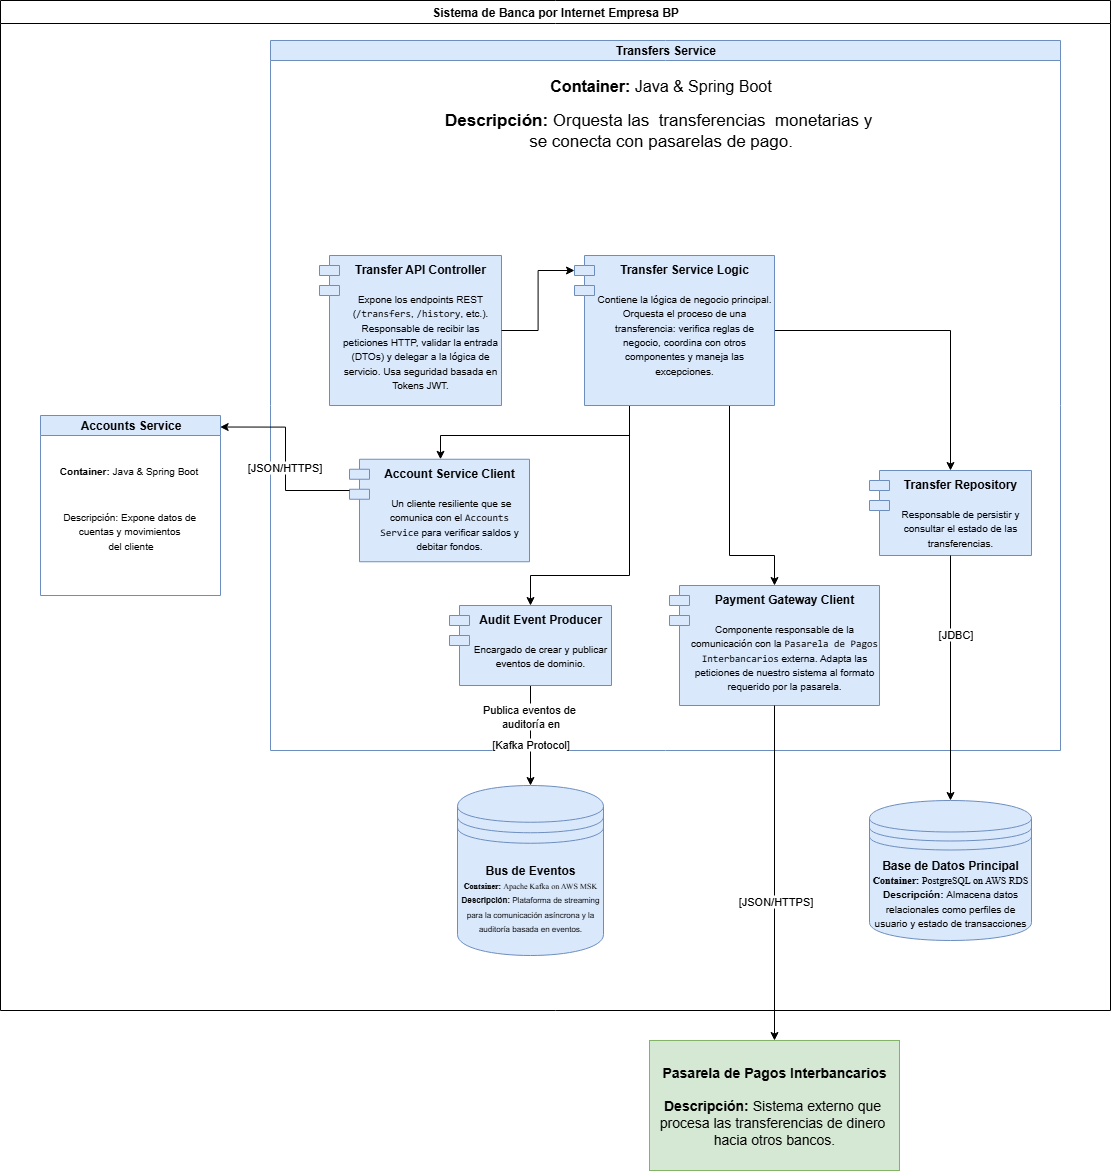

The diagram above was exported from draw.io. Its source (the exported page's mxGraphModel, read from the mxfile embedded in the PNG):
<mxGraphModel dx="1004" dy="1510" grid="1" gridSize="10" guides="1" tooltips="1" connect="1" arrows="1" fold="1" page="1" pageScale="1" pageWidth="827" pageHeight="1169" math="0" shadow="0">
  <root>
    <mxCell id="0" />
    <mxCell id="1" parent="0" />
    <mxCell id="casUEjv80uJRFfRJVMtn-1" value="Sistema de Banca por Internet Empresa BP" style="swimlane;whiteSpace=wrap;html=1;" vertex="1" parent="1">
      <mxGeometry x="2040" y="210" width="1110" height="1010" as="geometry">
        <mxRectangle x="40" y="360" width="140" height="30" as="alternateBounds" />
      </mxGeometry>
    </mxCell>
    <mxCell id="casUEjv80uJRFfRJVMtn-25" value="Transfers Service" style="swimlane;startSize=20;html=1;fillColor=#dae8fc;strokeColor=#6c8ebf;" vertex="1" parent="casUEjv80uJRFfRJVMtn-1">
      <mxGeometry x="270" y="40" width="790" height="710" as="geometry" />
    </mxCell>
    <mxCell id="casUEjv80uJRFfRJVMtn-26" value="&lt;font style=&quot;font-size: 16px;&quot;&gt;&lt;b style=&quot;&quot;&gt;Container:&lt;/b&gt; Java &amp;amp; Spring Boot&lt;/font&gt;" style="text;html=1;align=center;verticalAlign=middle;resizable=0;points=[];autosize=1;strokeColor=none;fillColor=none;" vertex="1" parent="casUEjv80uJRFfRJVMtn-25">
      <mxGeometry x="270" y="30" width="240" height="30" as="geometry" />
    </mxCell>
    <mxCell id="casUEjv80uJRFfRJVMtn-27" value="&lt;font style=&quot;font-size: 17px;&quot;&gt;&lt;font style=&quot;&quot;&gt;&lt;b&gt;Descripción:&lt;/b&gt;&amp;nbsp;&lt;/font&gt;Orquesta las&amp;nbsp;&amp;nbsp;&lt;span style=&quot;background-color: transparent; color: light-dark(rgb(0, 0, 0), rgb(255, 255, 255));&quot;&gt;transferencias&amp;nbsp;&amp;nbsp;&lt;/span&gt;&lt;span style=&quot;background-color: transparent; color: light-dark(rgb(0, 0, 0), rgb(255, 255, 255));&quot;&gt;monetarias y&amp;nbsp;&lt;/span&gt;&lt;/font&gt;&lt;div&gt;&lt;font style=&quot;font-size: 17px;&quot;&gt;&lt;span style=&quot;background-color: transparent; color: light-dark(rgb(0, 0, 0), rgb(255, 255, 255));&quot;&gt;se conecta&amp;nbsp;&lt;/span&gt;&lt;span style=&quot;background-color: transparent; color: light-dark(rgb(0, 0, 0), rgb(255, 255, 255));&quot;&gt;con pasarelas de pago.&lt;/span&gt;&lt;/font&gt;&lt;/div&gt;" style="text;html=1;align=center;verticalAlign=middle;resizable=0;points=[];autosize=1;strokeColor=none;fillColor=none;" vertex="1" parent="casUEjv80uJRFfRJVMtn-25">
      <mxGeometry x="160" y="65" width="460" height="50" as="geometry" />
    </mxCell>
    <mxCell id="casUEjv80uJRFfRJVMtn-38" value="&lt;b&gt;Transfer API Controller&lt;/b&gt;&lt;div&gt;&lt;font style=&quot;font-size: 9px;&quot;&gt;&lt;br&gt;&lt;/font&gt;&lt;/div&gt;&lt;div&gt;&lt;font style=&quot;font-size: 10px;&quot;&gt;Expone los endpoints REST (&lt;code style=&quot;&quot;&gt;/transfers&lt;/code&gt;, &lt;code style=&quot;&quot;&gt;/history&lt;/code&gt;, etc.). Responsable de recibir las peticiones HTTP, validar la entrada (DTOs) y delegar a la lógica de servicio. Usa seguridad basada en Tokens JWT.&lt;/font&gt;&lt;b&gt;&lt;/b&gt;&lt;/div&gt;" style="shape=module;align=left;spacingLeft=20;align=center;verticalAlign=top;whiteSpace=wrap;html=1;fillColor=#dae8fc;strokeColor=#6c8ebf;" vertex="1" parent="casUEjv80uJRFfRJVMtn-1">
      <mxGeometry x="319" y="255" width="182" height="150" as="geometry" />
    </mxCell>
    <mxCell id="casUEjv80uJRFfRJVMtn-47" style="edgeStyle=orthogonalEdgeStyle;rounded=0;orthogonalLoop=1;jettySize=auto;html=1;entryX=0.5;entryY=0;entryDx=0;entryDy=0;" edge="1" parent="casUEjv80uJRFfRJVMtn-1" source="casUEjv80uJRFfRJVMtn-39" target="casUEjv80uJRFfRJVMtn-40">
      <mxGeometry relative="1" as="geometry">
        <Array as="points">
          <mxPoint x="629" y="435" />
          <mxPoint x="440" y="435" />
        </Array>
      </mxGeometry>
    </mxCell>
    <mxCell id="casUEjv80uJRFfRJVMtn-48" style="edgeStyle=orthogonalEdgeStyle;rounded=0;orthogonalLoop=1;jettySize=auto;html=1;entryX=0.5;entryY=0;entryDx=0;entryDy=0;" edge="1" parent="casUEjv80uJRFfRJVMtn-1" source="casUEjv80uJRFfRJVMtn-39" target="casUEjv80uJRFfRJVMtn-43">
      <mxGeometry relative="1" as="geometry" />
    </mxCell>
    <mxCell id="casUEjv80uJRFfRJVMtn-49" style="edgeStyle=orthogonalEdgeStyle;rounded=0;orthogonalLoop=1;jettySize=auto;html=1;" edge="1" parent="casUEjv80uJRFfRJVMtn-1" source="casUEjv80uJRFfRJVMtn-39" target="casUEjv80uJRFfRJVMtn-44">
      <mxGeometry relative="1" as="geometry">
        <Array as="points">
          <mxPoint x="629" y="575" />
          <mxPoint x="530" y="575" />
        </Array>
      </mxGeometry>
    </mxCell>
    <mxCell id="casUEjv80uJRFfRJVMtn-50" style="edgeStyle=orthogonalEdgeStyle;rounded=0;orthogonalLoop=1;jettySize=auto;html=1;entryX=0.5;entryY=0;entryDx=0;entryDy=0;" edge="1" parent="casUEjv80uJRFfRJVMtn-1" source="casUEjv80uJRFfRJVMtn-39" target="casUEjv80uJRFfRJVMtn-42">
      <mxGeometry relative="1" as="geometry">
        <Array as="points">
          <mxPoint x="729" y="555" />
          <mxPoint x="774" y="555" />
        </Array>
      </mxGeometry>
    </mxCell>
    <mxCell id="casUEjv80uJRFfRJVMtn-39" value="&lt;b&gt;Transfer Service Logic&lt;/b&gt;&lt;div&gt;&lt;b&gt;&lt;br&gt;&lt;/b&gt;&lt;/div&gt;&lt;div&gt;&lt;font style=&quot;font-size: 10px;&quot;&gt;Contiene la lógica de negocio principal. Orquesta el proceso de una transferencia: verifica reglas de negocio, coordina con otros componentes y maneja las excepciones.&lt;/font&gt;&lt;b&gt;&lt;/b&gt;&lt;/div&gt;" style="shape=module;align=left;spacingLeft=20;align=center;verticalAlign=top;whiteSpace=wrap;html=1;fillColor=#dae8fc;strokeColor=#6c8ebf;" vertex="1" parent="casUEjv80uJRFfRJVMtn-1">
      <mxGeometry x="574" y="255" width="200" height="150" as="geometry" />
    </mxCell>
    <mxCell id="casUEjv80uJRFfRJVMtn-40" value="&lt;b&gt;Account Service Client&lt;/b&gt;&lt;div&gt;&lt;b&gt;&lt;br&gt;&lt;/b&gt;&lt;/div&gt;&lt;div&gt;&amp;nbsp;&lt;font style=&quot;font-size: 10px;&quot;&gt;Un cliente resiliente que se comunica con el &lt;code style=&quot;&quot;&gt;Accounts Service&lt;/code&gt; para verificar saldos y debitar fondos.&lt;/font&gt;&lt;b&gt;&lt;/b&gt;&lt;/div&gt;" style="shape=module;align=left;spacingLeft=20;align=center;verticalAlign=top;whiteSpace=wrap;html=1;fillColor=#dae8fc;strokeColor=#6c8ebf;" vertex="1" parent="casUEjv80uJRFfRJVMtn-1">
      <mxGeometry x="349" y="458.75" width="180" height="102.5" as="geometry" />
    </mxCell>
    <mxCell id="casUEjv80uJRFfRJVMtn-42" value="&lt;b&gt;Payment Gateway Client&lt;/b&gt;&lt;div&gt;&lt;b&gt;&lt;br&gt;&lt;/b&gt;&lt;/div&gt;&lt;div&gt;&lt;font style=&quot;font-size: 10px;&quot;&gt;Componente responsable de la comunicación con la &lt;code style=&quot;&quot;&gt;Pasarela de Pagos Interbancarios&lt;/code&gt; externa. Adapta las peticiones de nuestro sistema al formato requerido por la pasarela.&lt;/font&gt;&lt;b&gt;&lt;/b&gt;&lt;/div&gt;" style="shape=module;align=left;spacingLeft=20;align=center;verticalAlign=top;whiteSpace=wrap;html=1;fillColor=#dae8fc;strokeColor=#6c8ebf;" vertex="1" parent="casUEjv80uJRFfRJVMtn-1">
      <mxGeometry x="669" y="585" width="210" height="120" as="geometry" />
    </mxCell>
    <mxCell id="casUEjv80uJRFfRJVMtn-43" value="&lt;b&gt;Transfer Repository&lt;/b&gt;&lt;div&gt;&lt;b&gt;&lt;br&gt;&lt;/b&gt;&lt;/div&gt;&lt;div&gt;&lt;font style=&quot;font-size: 10px;&quot;&gt;Responsable de persistir y consultar el estado de las transferencias.&lt;/font&gt;&lt;b&gt;&lt;/b&gt;&lt;/div&gt;" style="shape=module;align=left;spacingLeft=20;align=center;verticalAlign=top;whiteSpace=wrap;html=1;fillColor=#dae8fc;strokeColor=#6c8ebf;" vertex="1" parent="casUEjv80uJRFfRJVMtn-1">
      <mxGeometry x="869" y="470" width="162" height="85" as="geometry" />
    </mxCell>
    <mxCell id="casUEjv80uJRFfRJVMtn-54" style="edgeStyle=orthogonalEdgeStyle;rounded=0;orthogonalLoop=1;jettySize=auto;html=1;entryX=0.5;entryY=0;entryDx=0;entryDy=0;" edge="1" parent="casUEjv80uJRFfRJVMtn-1" source="casUEjv80uJRFfRJVMtn-44" target="casUEjv80uJRFfRJVMtn-53">
      <mxGeometry relative="1" as="geometry" />
    </mxCell>
    <mxCell id="casUEjv80uJRFfRJVMtn-55" value="Publica eventos de&amp;nbsp;&lt;div&gt;auditoría en&lt;/div&gt;" style="edgeLabel;html=1;align=center;verticalAlign=middle;resizable=0;points=[];" vertex="1" connectable="0" parent="casUEjv80uJRFfRJVMtn-54">
      <mxGeometry x="-0.3842" y="-1" relative="1" as="geometry">
        <mxPoint as="offset" />
      </mxGeometry>
    </mxCell>
    <mxCell id="casUEjv80uJRFfRJVMtn-74" value="[Kafka Protocol]" style="edgeLabel;html=1;align=center;verticalAlign=middle;resizable=0;points=[];" vertex="1" connectable="0" parent="casUEjv80uJRFfRJVMtn-54">
      <mxGeometry x="0.1771" y="-1" relative="1" as="geometry">
        <mxPoint as="offset" />
      </mxGeometry>
    </mxCell>
    <mxCell id="casUEjv80uJRFfRJVMtn-44" value="&lt;b&gt;Audit Event Producer&lt;/b&gt;&lt;div&gt;&lt;b&gt;&lt;br&gt;&lt;/b&gt;&lt;/div&gt;&lt;div&gt;&lt;font style=&quot;font-size: 10px;&quot;&gt;Encargado de crear y publicar eventos de dominio.&lt;/font&gt;&lt;b&gt;&lt;/b&gt;&lt;/div&gt;" style="shape=module;align=left;spacingLeft=20;align=center;verticalAlign=top;whiteSpace=wrap;html=1;fillColor=#dae8fc;strokeColor=#6c8ebf;" vertex="1" parent="casUEjv80uJRFfRJVMtn-1">
      <mxGeometry x="449" y="605" width="162" height="80" as="geometry" />
    </mxCell>
    <mxCell id="casUEjv80uJRFfRJVMtn-46" style="edgeStyle=orthogonalEdgeStyle;rounded=0;orthogonalLoop=1;jettySize=auto;html=1;entryX=0;entryY=0;entryDx=0;entryDy=15;entryPerimeter=0;" edge="1" parent="casUEjv80uJRFfRJVMtn-1" source="casUEjv80uJRFfRJVMtn-38" target="casUEjv80uJRFfRJVMtn-39">
      <mxGeometry relative="1" as="geometry" />
    </mxCell>
    <mxCell id="casUEjv80uJRFfRJVMtn-52" style="edgeStyle=orthogonalEdgeStyle;rounded=0;orthogonalLoop=1;jettySize=auto;html=1;entryX=0.5;entryY=0;entryDx=0;entryDy=0;" edge="1" parent="casUEjv80uJRFfRJVMtn-1" source="casUEjv80uJRFfRJVMtn-43" target="casUEjv80uJRFfRJVMtn-59">
      <mxGeometry relative="1" as="geometry">
        <mxPoint x="949" y="775" as="targetPoint" />
      </mxGeometry>
    </mxCell>
    <mxCell id="casUEjv80uJRFfRJVMtn-73" value="[JDBC]" style="edgeLabel;html=1;align=center;verticalAlign=middle;resizable=0;points=[];" vertex="1" connectable="0" parent="casUEjv80uJRFfRJVMtn-52">
      <mxGeometry x="-0.3592" y="4" relative="1" as="geometry">
        <mxPoint as="offset" />
      </mxGeometry>
    </mxCell>
    <mxCell id="casUEjv80uJRFfRJVMtn-53" value="&lt;b&gt;Bus de Eventos&lt;/b&gt;&lt;div&gt;&lt;div&gt;&lt;font style=&quot;font-size: 8px;&quot;&gt;&lt;font style=&quot;font-weight: 700;&quot; face=&quot;Times New Roman&quot;&gt;Container:&amp;nbsp;&lt;/font&gt;&lt;span style=&quot;background-color: transparent;&quot;&gt;&lt;font face=&quot;Times New Roman&quot;&gt;Apache Kafka on AWS MSK&lt;/font&gt;&lt;/span&gt;&lt;/font&gt;&lt;/div&gt;&lt;div&gt;&lt;font style=&quot;font-size: 8px;&quot;&gt;&lt;font style=&quot;&quot;&gt;&lt;b&gt;Descripción:&amp;nbsp;&lt;/b&gt;&lt;/font&gt;&lt;span style=&quot;background-color: transparent;&quot;&gt;&lt;font style=&quot;&quot;&gt;Plataforma de streaming para la comunicación asíncrona y la auditoría basada en eventos.&lt;/font&gt;&lt;/span&gt;&lt;/font&gt;&lt;/div&gt;&lt;/div&gt;" style="shape=datastore;whiteSpace=wrap;html=1;fillColor=#dae8fc;strokeColor=#6c8ebf;" vertex="1" parent="casUEjv80uJRFfRJVMtn-1">
      <mxGeometry x="457" y="785" width="146" height="170" as="geometry" />
    </mxCell>
    <mxCell id="casUEjv80uJRFfRJVMtn-59" value="&lt;b&gt;Base de Datos Principal&lt;/b&gt;&lt;div&gt;&lt;div style=&quot;&quot;&gt;&lt;font style=&quot;font-weight: 700; font-size: 10px;&quot; face=&quot;Times New Roman&quot;&gt;Container:&amp;nbsp;&lt;/font&gt;&lt;span style=&quot;background-color: transparent; font-size: 10px;&quot;&gt;&lt;font face=&quot;Times New Roman&quot;&gt;PostgreSQL on AWS RDS&lt;/font&gt;&lt;/span&gt;&lt;/div&gt;&lt;div&gt;&lt;font size=&quot;1&quot;&gt;&lt;b&gt;Descripción:&amp;nbsp;&lt;/b&gt;&lt;/font&gt;&lt;span style=&quot;background-color: transparent;&quot;&gt;&lt;font size=&quot;1&quot;&gt;Almacena datos relacionales como perfiles de usuario y estado de transacciones&lt;/font&gt;&lt;/span&gt;&lt;/div&gt;&lt;/div&gt;" style="shape=datastore;whiteSpace=wrap;html=1;fillColor=#dae8fc;strokeColor=#6c8ebf;" vertex="1" parent="casUEjv80uJRFfRJVMtn-1">
      <mxGeometry x="869" y="800" width="162" height="140" as="geometry" />
    </mxCell>
    <mxCell id="casUEjv80uJRFfRJVMtn-66" value="Accounts Service" style="swimlane;startSize=20;html=1;fillColor=#dae8fc;strokeColor=#6c8ebf;" vertex="1" parent="casUEjv80uJRFfRJVMtn-1">
      <mxGeometry x="40" y="415" width="180" height="180" as="geometry" />
    </mxCell>
    <mxCell id="casUEjv80uJRFfRJVMtn-67" value="&lt;font style=&quot;font-size: 10px;&quot;&gt;&lt;b style=&quot;&quot;&gt;Container:&lt;/b&gt; Java &amp;amp; Spring Boot&lt;/font&gt;" style="text;html=1;align=center;verticalAlign=middle;resizable=0;points=[];autosize=1;strokeColor=none;fillColor=none;" vertex="1" parent="casUEjv80uJRFfRJVMtn-66">
      <mxGeometry x="7.5" y="40" width="160" height="30" as="geometry" />
    </mxCell>
    <mxCell id="casUEjv80uJRFfRJVMtn-68" value="&lt;font style=&quot;font-size: 10px;&quot;&gt;Descripción:&amp;nbsp;&lt;/font&gt;&lt;span style=&quot;font-size: 10px;&quot;&gt;Expone datos de&amp;nbsp;&lt;/span&gt;&lt;div&gt;&lt;span style=&quot;font-size: 10px;&quot;&gt;cuentas y movimientos&amp;nbsp;&lt;/span&gt;&lt;/div&gt;&lt;div&gt;&lt;span style=&quot;font-size: 10px;&quot;&gt;del cliente&lt;/span&gt;&lt;/div&gt;" style="text;html=1;align=center;verticalAlign=middle;resizable=0;points=[];autosize=1;strokeColor=none;fillColor=none;" vertex="1" parent="casUEjv80uJRFfRJVMtn-66">
      <mxGeometry x="10" y="85" width="160" height="60" as="geometry" />
    </mxCell>
    <mxCell id="casUEjv80uJRFfRJVMtn-69" style="edgeStyle=orthogonalEdgeStyle;rounded=0;orthogonalLoop=1;jettySize=auto;html=1;entryX=0.998;entryY=0.064;entryDx=0;entryDy=0;entryPerimeter=0;" edge="1" parent="casUEjv80uJRFfRJVMtn-1" source="casUEjv80uJRFfRJVMtn-40" target="casUEjv80uJRFfRJVMtn-66">
      <mxGeometry relative="1" as="geometry">
        <Array as="points">
          <mxPoint x="285" y="490" />
          <mxPoint x="285" y="427" />
        </Array>
      </mxGeometry>
    </mxCell>
    <mxCell id="casUEjv80uJRFfRJVMtn-72" value="[JSON/HTTPS]" style="edgeLabel;html=1;align=center;verticalAlign=middle;resizable=0;points=[];" vertex="1" connectable="0" parent="casUEjv80uJRFfRJVMtn-69">
      <mxGeometry x="-0.0874" y="2" relative="1" as="geometry">
        <mxPoint as="offset" />
      </mxGeometry>
    </mxCell>
    <mxCell id="casUEjv80uJRFfRJVMtn-70" value="&lt;div&gt;&lt;span style=&quot;text-wrap-mode: nowrap;&quot;&gt;&lt;font style=&quot;font-size: 14px;&quot;&gt;&lt;br&gt;&lt;/font&gt;&lt;/span&gt;&lt;/div&gt;&lt;span style=&quot;text-wrap-mode: nowrap;&quot;&gt;&lt;font style=&quot;font-size: 14px;&quot;&gt;Pasarela de Pagos Interbancarios&lt;/font&gt;&lt;/span&gt;&lt;div&gt;&lt;span style=&quot;font-size: 14px; text-wrap-mode: nowrap;&quot;&gt;&lt;br&gt;&lt;/span&gt;&lt;div&gt;&lt;span style=&quot;text-wrap-mode: nowrap;&quot;&gt;&lt;font style=&quot;font-size: 14px;&quot;&gt;Descripción: &lt;span style=&quot;font-weight: normal;&quot;&gt;Sistema externo que&amp;nbsp;&lt;/span&gt;&lt;/font&gt;&lt;/span&gt;&lt;/div&gt;&lt;div&gt;&lt;span style=&quot;text-wrap-mode: nowrap;&quot;&gt;&lt;font style=&quot;font-size: 14px;&quot;&gt;&lt;span style=&quot;font-weight: normal;&quot;&gt;procesa las transferencias de dinero&amp;nbsp;&lt;/span&gt;&lt;/font&gt;&lt;/span&gt;&lt;/div&gt;&lt;div&gt;&lt;span style=&quot;text-wrap-mode: nowrap;&quot;&gt;&lt;font style=&quot;font-size: 14px;&quot;&gt;&lt;span style=&quot;font-weight: normal;&quot;&gt;hacia otros bancos.&lt;/span&gt;&lt;/font&gt;&lt;/span&gt;&lt;/div&gt;&lt;div&gt;&lt;span style=&quot;text-wrap-mode: nowrap;&quot;&gt;&lt;font style=&quot;font-size: 14px;&quot;&gt;&lt;span style=&quot;font-weight: normal;&quot;&gt;&lt;br&gt;&lt;/span&gt;&lt;/font&gt;&lt;/span&gt;&lt;/div&gt;&lt;/div&gt;" style="rounded=0;whiteSpace=wrap;html=1;fillColor=#d5e8d4;strokeColor=#82b366;fontStyle=1" vertex="1" parent="1">
      <mxGeometry x="2689" y="1250" width="250" height="130" as="geometry" />
    </mxCell>
    <mxCell id="casUEjv80uJRFfRJVMtn-71" style="edgeStyle=orthogonalEdgeStyle;rounded=0;orthogonalLoop=1;jettySize=auto;html=1;entryX=0.5;entryY=0;entryDx=0;entryDy=0;" edge="1" parent="1" source="casUEjv80uJRFfRJVMtn-42" target="casUEjv80uJRFfRJVMtn-70">
      <mxGeometry relative="1" as="geometry" />
    </mxCell>
    <mxCell id="casUEjv80uJRFfRJVMtn-75" value="[JSON/HTTPS]" style="edgeLabel;html=1;align=center;verticalAlign=middle;resizable=0;points=[];" vertex="1" connectable="0" parent="casUEjv80uJRFfRJVMtn-71">
      <mxGeometry x="0.3407" y="3" relative="1" as="geometry">
        <mxPoint x="-3" y="-29" as="offset" />
      </mxGeometry>
    </mxCell>
  </root>
</mxGraphModel>